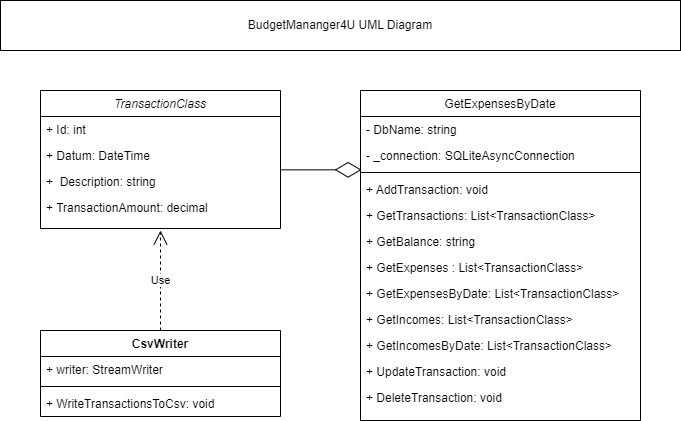

The diagram above was exported from draw.io. Its source (the exported page's mxGraphModel, read from the mxfile embedded in the PNG):
<mxGraphModel dx="794" dy="492" grid="1" gridSize="10" guides="1" tooltips="1" connect="1" arrows="1" fold="1" page="1" pageScale="1" pageWidth="827" pageHeight="1169" math="0" shadow="0">
  <root>
    <mxCell id="WIyWlLk6GJQsqaUBKTNV-0" />
    <mxCell id="WIyWlLk6GJQsqaUBKTNV-1" parent="WIyWlLk6GJQsqaUBKTNV-0" />
    <mxCell id="zkfFHV4jXpPFQw0GAbJ--0" value="TransactionClass" style="swimlane;fontStyle=2;align=center;verticalAlign=top;childLayout=stackLayout;horizontal=1;startSize=26;horizontalStack=0;resizeParent=1;resizeLast=0;collapsible=1;marginBottom=0;rounded=0;shadow=0;strokeWidth=1;" parent="WIyWlLk6GJQsqaUBKTNV-1" vertex="1">
      <mxGeometry x="160" y="120" width="240" height="138" as="geometry">
        <mxRectangle x="230" y="140" width="160" height="26" as="alternateBounds" />
      </mxGeometry>
    </mxCell>
    <mxCell id="zkfFHV4jXpPFQw0GAbJ--1" value="+ Id: int " style="text;align=left;verticalAlign=top;spacingLeft=4;spacingRight=4;overflow=hidden;rotatable=0;points=[[0,0.5],[1,0.5]];portConstraint=eastwest;" parent="zkfFHV4jXpPFQw0GAbJ--0" vertex="1">
      <mxGeometry y="26" width="240" height="26" as="geometry" />
    </mxCell>
    <mxCell id="zkfFHV4jXpPFQw0GAbJ--2" value="+ Datum: DateTime " style="text;align=left;verticalAlign=top;spacingLeft=4;spacingRight=4;overflow=hidden;rotatable=0;points=[[0,0.5],[1,0.5]];portConstraint=eastwest;rounded=0;shadow=0;html=0;" parent="zkfFHV4jXpPFQw0GAbJ--0" vertex="1">
      <mxGeometry y="52" width="240" height="26" as="geometry" />
    </mxCell>
    <mxCell id="zkfFHV4jXpPFQw0GAbJ--3" value="+  Description: string" style="text;align=left;verticalAlign=top;spacingLeft=4;spacingRight=4;overflow=hidden;rotatable=0;points=[[0,0.5],[1,0.5]];portConstraint=eastwest;rounded=0;shadow=0;html=0;" parent="zkfFHV4jXpPFQw0GAbJ--0" vertex="1">
      <mxGeometry y="78" width="240" height="26" as="geometry" />
    </mxCell>
    <mxCell id="5oCrDF2mYlwlVBT8BAOm-0" value="+ TransactionAmount: decimal " style="text;align=left;verticalAlign=top;spacingLeft=4;spacingRight=4;overflow=hidden;rotatable=0;points=[[0,0.5],[1,0.5]];portConstraint=eastwest;rounded=0;shadow=0;html=0;" vertex="1" parent="zkfFHV4jXpPFQw0GAbJ--0">
      <mxGeometry y="104" width="240" height="26" as="geometry" />
    </mxCell>
    <mxCell id="zkfFHV4jXpPFQw0GAbJ--17" value="GetExpensesByDate" style="swimlane;fontStyle=0;align=center;verticalAlign=top;childLayout=stackLayout;horizontal=1;startSize=26;horizontalStack=0;resizeParent=1;resizeLast=0;collapsible=1;marginBottom=0;rounded=0;shadow=0;strokeWidth=1;" parent="WIyWlLk6GJQsqaUBKTNV-1" vertex="1">
      <mxGeometry x="480" y="120" width="280" height="330" as="geometry">
        <mxRectangle x="550" y="140" width="160" height="26" as="alternateBounds" />
      </mxGeometry>
    </mxCell>
    <mxCell id="zkfFHV4jXpPFQw0GAbJ--18" value="- DbName: string &#10;" style="text;align=left;verticalAlign=top;spacingLeft=4;spacingRight=4;overflow=hidden;rotatable=0;points=[[0,0.5],[1,0.5]];portConstraint=eastwest;" parent="zkfFHV4jXpPFQw0GAbJ--17" vertex="1">
      <mxGeometry y="26" width="280" height="26" as="geometry" />
    </mxCell>
    <mxCell id="zkfFHV4jXpPFQw0GAbJ--19" value="- _connection: SQLiteAsyncConnection " style="text;align=left;verticalAlign=top;spacingLeft=4;spacingRight=4;overflow=hidden;rotatable=0;points=[[0,0.5],[1,0.5]];portConstraint=eastwest;rounded=0;shadow=0;html=0;" parent="zkfFHV4jXpPFQw0GAbJ--17" vertex="1">
      <mxGeometry y="52" width="280" height="26" as="geometry" />
    </mxCell>
    <mxCell id="zkfFHV4jXpPFQw0GAbJ--23" value="" style="line;html=1;strokeWidth=1;align=left;verticalAlign=middle;spacingTop=-1;spacingLeft=3;spacingRight=3;rotatable=0;labelPosition=right;points=[];portConstraint=eastwest;" parent="zkfFHV4jXpPFQw0GAbJ--17" vertex="1">
      <mxGeometry y="78" width="280" height="8" as="geometry" />
    </mxCell>
    <mxCell id="5oCrDF2mYlwlVBT8BAOm-8" value="+ AddTransaction: void" style="text;align=left;verticalAlign=top;spacingLeft=4;spacingRight=4;overflow=hidden;rotatable=0;points=[[0,0.5],[1,0.5]];portConstraint=eastwest;" vertex="1" parent="zkfFHV4jXpPFQw0GAbJ--17">
      <mxGeometry y="86" width="280" height="26" as="geometry" />
    </mxCell>
    <mxCell id="zkfFHV4jXpPFQw0GAbJ--24" value="+ GetTransactions: List&lt;TransactionClass&gt;" style="text;align=left;verticalAlign=top;spacingLeft=4;spacingRight=4;overflow=hidden;rotatable=0;points=[[0,0.5],[1,0.5]];portConstraint=eastwest;" parent="zkfFHV4jXpPFQw0GAbJ--17" vertex="1">
      <mxGeometry y="112" width="280" height="26" as="geometry" />
    </mxCell>
    <mxCell id="zkfFHV4jXpPFQw0GAbJ--25" value="+ GetBalance: string" style="text;align=left;verticalAlign=top;spacingLeft=4;spacingRight=4;overflow=hidden;rotatable=0;points=[[0,0.5],[1,0.5]];portConstraint=eastwest;" parent="zkfFHV4jXpPFQw0GAbJ--17" vertex="1">
      <mxGeometry y="138" width="280" height="26" as="geometry" />
    </mxCell>
    <mxCell id="5oCrDF2mYlwlVBT8BAOm-3" value="+ GetExpenses : List&lt;TransactionClass&gt;" style="text;align=left;verticalAlign=top;spacingLeft=4;spacingRight=4;overflow=hidden;rotatable=0;points=[[0,0.5],[1,0.5]];portConstraint=eastwest;" vertex="1" parent="zkfFHV4jXpPFQw0GAbJ--17">
      <mxGeometry y="164" width="280" height="26" as="geometry" />
    </mxCell>
    <mxCell id="5oCrDF2mYlwlVBT8BAOm-5" value="+ GetExpensesByDate: List&lt;TransactionClass&gt;" style="text;align=left;verticalAlign=top;spacingLeft=4;spacingRight=4;overflow=hidden;rotatable=0;points=[[0,0.5],[1,0.5]];portConstraint=eastwest;" vertex="1" parent="zkfFHV4jXpPFQw0GAbJ--17">
      <mxGeometry y="190" width="280" height="26" as="geometry" />
    </mxCell>
    <mxCell id="5oCrDF2mYlwlVBT8BAOm-9" value="+ GetIncomes: List&lt;TransactionClass&gt;" style="text;align=left;verticalAlign=top;spacingLeft=4;spacingRight=4;overflow=hidden;rotatable=0;points=[[0,0.5],[1,0.5]];portConstraint=eastwest;" vertex="1" parent="zkfFHV4jXpPFQw0GAbJ--17">
      <mxGeometry y="216" width="280" height="26" as="geometry" />
    </mxCell>
    <mxCell id="5oCrDF2mYlwlVBT8BAOm-4" value="+ GetIncomesByDate: List&lt;TransactionClass&gt;" style="text;align=left;verticalAlign=top;spacingLeft=4;spacingRight=4;overflow=hidden;rotatable=0;points=[[0,0.5],[1,0.5]];portConstraint=eastwest;" vertex="1" parent="zkfFHV4jXpPFQw0GAbJ--17">
      <mxGeometry y="242" width="280" height="26" as="geometry" />
    </mxCell>
    <mxCell id="5oCrDF2mYlwlVBT8BAOm-6" value="+ UpdateTransaction: void" style="text;align=left;verticalAlign=top;spacingLeft=4;spacingRight=4;overflow=hidden;rotatable=0;points=[[0,0.5],[1,0.5]];portConstraint=eastwest;" vertex="1" parent="zkfFHV4jXpPFQw0GAbJ--17">
      <mxGeometry y="268" width="280" height="26" as="geometry" />
    </mxCell>
    <mxCell id="5oCrDF2mYlwlVBT8BAOm-7" value="+ DeleteTransaction: void" style="text;align=left;verticalAlign=top;spacingLeft=4;spacingRight=4;overflow=hidden;rotatable=0;points=[[0,0.5],[1,0.5]];portConstraint=eastwest;" vertex="1" parent="zkfFHV4jXpPFQw0GAbJ--17">
      <mxGeometry y="294" width="280" height="26" as="geometry" />
    </mxCell>
    <mxCell id="5oCrDF2mYlwlVBT8BAOm-1" value="" style="endArrow=diamondThin;endFill=0;endSize=24;html=1;rounded=0;exitX=1.004;exitY=0.051;exitDx=0;exitDy=0;exitPerimeter=0;entryX=0.004;entryY=1.051;entryDx=0;entryDy=0;entryPerimeter=0;" edge="1" parent="WIyWlLk6GJQsqaUBKTNV-1" source="zkfFHV4jXpPFQw0GAbJ--3" target="zkfFHV4jXpPFQw0GAbJ--19">
      <mxGeometry width="160" relative="1" as="geometry">
        <mxPoint x="330" y="260" as="sourcePoint" />
        <mxPoint x="490" y="260" as="targetPoint" />
      </mxGeometry>
    </mxCell>
    <mxCell id="5oCrDF2mYlwlVBT8BAOm-14" value="Use" style="endArrow=open;endSize=12;dashed=1;html=1;rounded=0;exitX=0.5;exitY=0;exitDx=0;exitDy=0;" edge="1" parent="WIyWlLk6GJQsqaUBKTNV-1">
      <mxGeometry width="160" relative="1" as="geometry">
        <mxPoint x="280" y="360" as="sourcePoint" />
        <mxPoint x="280" y="260" as="targetPoint" />
      </mxGeometry>
    </mxCell>
    <mxCell id="5oCrDF2mYlwlVBT8BAOm-16" value="CsvWriter" style="swimlane;fontStyle=1;align=center;verticalAlign=top;childLayout=stackLayout;horizontal=1;startSize=26;horizontalStack=0;resizeParent=1;resizeParentMax=0;resizeLast=0;collapsible=1;marginBottom=0;whiteSpace=wrap;html=1;" vertex="1" parent="WIyWlLk6GJQsqaUBKTNV-1">
      <mxGeometry x="160" y="360" width="240" height="86" as="geometry" />
    </mxCell>
    <mxCell id="5oCrDF2mYlwlVBT8BAOm-17" value="+ writer: StreamWriter&amp;nbsp;" style="text;strokeColor=none;fillColor=none;align=left;verticalAlign=top;spacingLeft=4;spacingRight=4;overflow=hidden;rotatable=0;points=[[0,0.5],[1,0.5]];portConstraint=eastwest;whiteSpace=wrap;html=1;" vertex="1" parent="5oCrDF2mYlwlVBT8BAOm-16">
      <mxGeometry y="26" width="240" height="26" as="geometry" />
    </mxCell>
    <mxCell id="5oCrDF2mYlwlVBT8BAOm-18" value="" style="line;strokeWidth=1;fillColor=none;align=left;verticalAlign=middle;spacingTop=-1;spacingLeft=3;spacingRight=3;rotatable=0;labelPosition=right;points=[];portConstraint=eastwest;strokeColor=inherit;" vertex="1" parent="5oCrDF2mYlwlVBT8BAOm-16">
      <mxGeometry y="52" width="240" height="8" as="geometry" />
    </mxCell>
    <mxCell id="5oCrDF2mYlwlVBT8BAOm-19" value="+ WriteTransactionsToCsv: void" style="text;strokeColor=none;fillColor=none;align=left;verticalAlign=top;spacingLeft=4;spacingRight=4;overflow=hidden;rotatable=0;points=[[0,0.5],[1,0.5]];portConstraint=eastwest;whiteSpace=wrap;html=1;" vertex="1" parent="5oCrDF2mYlwlVBT8BAOm-16">
      <mxGeometry y="60" width="240" height="26" as="geometry" />
    </mxCell>
    <mxCell id="5oCrDF2mYlwlVBT8BAOm-20" value="BudgetMananger4U UML Diagram" style="html=1;whiteSpace=wrap;" vertex="1" parent="WIyWlLk6GJQsqaUBKTNV-1">
      <mxGeometry x="120" y="30" width="680" height="50" as="geometry" />
    </mxCell>
  </root>
</mxGraphModel>